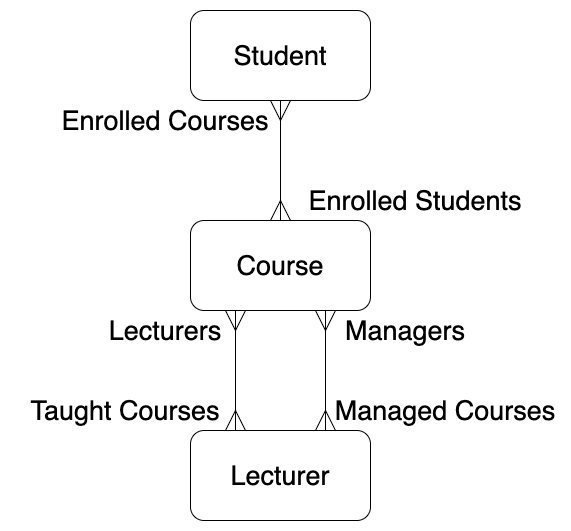

The diagram above was exported from draw.io. Its source (the exported page's mxGraphModel, read from the mxfile embedded in the PNG):
<mxGraphModel dx="1278" dy="825" grid="1" gridSize="10" guides="1" tooltips="1" connect="1" arrows="1" fold="1" page="1" pageScale="1" pageWidth="827" pageHeight="1169" math="0" shadow="0">
  <root>
    <mxCell id="0" />
    <mxCell id="1" parent="0" />
    <mxCell id="-Rb1vcu8hsM7MNksybX2-4" style="edgeStyle=orthogonalEdgeStyle;rounded=0;orthogonalLoop=1;jettySize=auto;html=1;fontSize=27;startArrow=ERmany;startFill=0;endArrow=ERmany;endFill=0;endSize=18;startSize=18;" edge="1" parent="1" source="-Rb1vcu8hsM7MNksybX2-1" target="-Rb1vcu8hsM7MNksybX2-2">
      <mxGeometry relative="1" as="geometry" />
    </mxCell>
    <mxCell id="-Rb1vcu8hsM7MNksybX2-1" value="Student" style="rounded=1;whiteSpace=wrap;html=1;fontSize=27;" vertex="1" parent="1">
      <mxGeometry x="350" y="110" width="180" height="90" as="geometry" />
    </mxCell>
    <mxCell id="-Rb1vcu8hsM7MNksybX2-2" value="Course" style="rounded=1;whiteSpace=wrap;html=1;fontSize=27;" vertex="1" parent="1">
      <mxGeometry x="350" y="320" width="180" height="90" as="geometry" />
    </mxCell>
    <mxCell id="-Rb1vcu8hsM7MNksybX2-5" style="edgeStyle=orthogonalEdgeStyle;rounded=0;orthogonalLoop=1;jettySize=auto;html=1;exitX=0.25;exitY=0;exitDx=0;exitDy=0;entryX=0.25;entryY=1;entryDx=0;entryDy=0;fontSize=27;startArrow=ERmany;startFill=0;endArrow=ERmany;endFill=0;endSize=18;startSize=18;" edge="1" parent="1" source="-Rb1vcu8hsM7MNksybX2-3" target="-Rb1vcu8hsM7MNksybX2-2">
      <mxGeometry relative="1" as="geometry" />
    </mxCell>
    <mxCell id="-Rb1vcu8hsM7MNksybX2-6" style="edgeStyle=orthogonalEdgeStyle;rounded=0;orthogonalLoop=1;jettySize=auto;html=1;exitX=0.75;exitY=0;exitDx=0;exitDy=0;entryX=0.75;entryY=1;entryDx=0;entryDy=0;fontSize=27;startArrow=ERmany;startFill=0;endArrow=ERmany;endFill=0;endSize=18;startSize=18;" edge="1" parent="1" source="-Rb1vcu8hsM7MNksybX2-3" target="-Rb1vcu8hsM7MNksybX2-2">
      <mxGeometry relative="1" as="geometry" />
    </mxCell>
    <mxCell id="-Rb1vcu8hsM7MNksybX2-3" value="Lecturer" style="rounded=1;whiteSpace=wrap;html=1;fontSize=27;" vertex="1" parent="1">
      <mxGeometry x="350" y="530" width="180" height="90" as="geometry" />
    </mxCell>
    <mxCell id="-Rb1vcu8hsM7MNksybX2-7" value="Enrolled Courses" style="text;html=1;strokeColor=none;fillColor=none;align=center;verticalAlign=middle;whiteSpace=wrap;rounded=0;fontSize=27;" vertex="1" parent="1">
      <mxGeometry x="220" y="210" width="210" height="20" as="geometry" />
    </mxCell>
    <mxCell id="-Rb1vcu8hsM7MNksybX2-8" value="Enrolled Students" style="text;html=1;strokeColor=none;fillColor=none;align=center;verticalAlign=middle;whiteSpace=wrap;rounded=0;fontSize=27;" vertex="1" parent="1">
      <mxGeometry x="460" y="290" width="230" height="20" as="geometry" />
    </mxCell>
    <mxCell id="-Rb1vcu8hsM7MNksybX2-9" value="Managers" style="text;html=1;strokeColor=none;fillColor=none;align=center;verticalAlign=middle;whiteSpace=wrap;rounded=0;fontSize=27;" vertex="1" parent="1">
      <mxGeometry x="450" y="420" width="230" height="20" as="geometry" />
    </mxCell>
    <mxCell id="-Rb1vcu8hsM7MNksybX2-10" value="Managed Courses" style="text;html=1;strokeColor=none;fillColor=none;align=center;verticalAlign=middle;whiteSpace=wrap;rounded=0;fontSize=27;" vertex="1" parent="1">
      <mxGeometry x="490" y="500" width="230" height="20" as="geometry" />
    </mxCell>
    <mxCell id="-Rb1vcu8hsM7MNksybX2-11" value="Lecturers" style="text;html=1;strokeColor=none;fillColor=none;align=center;verticalAlign=middle;whiteSpace=wrap;rounded=0;fontSize=27;" vertex="1" parent="1">
      <mxGeometry x="210" y="420" width="230" height="20" as="geometry" />
    </mxCell>
    <mxCell id="-Rb1vcu8hsM7MNksybX2-12" value="Taught Courses" style="text;html=1;strokeColor=none;fillColor=none;align=center;verticalAlign=middle;whiteSpace=wrap;rounded=0;fontSize=27;" vertex="1" parent="1">
      <mxGeometry x="170" y="500" width="230" height="20" as="geometry" />
    </mxCell>
    <mxCell id="-Rb1vcu8hsM7MNksybX2-13" style="edgeStyle=orthogonalEdgeStyle;rounded=0;orthogonalLoop=1;jettySize=auto;html=1;exitX=0.5;exitY=1;exitDx=0;exitDy=0;startArrow=ERmany;startFill=0;startSize=18;endArrow=ERmany;endFill=0;endSize=18;fontSize=27;" edge="1" parent="1" source="-Rb1vcu8hsM7MNksybX2-9" target="-Rb1vcu8hsM7MNksybX2-9">
      <mxGeometry relative="1" as="geometry" />
    </mxCell>
  </root>
</mxGraphModel>